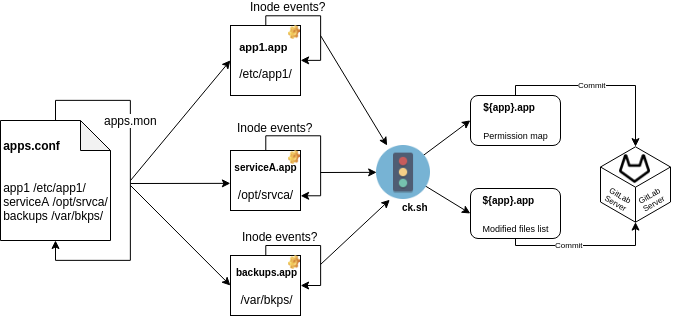

The diagram above was exported from draw.io. Its source (the exported page's mxGraphModel, read from the mxfile embedded in the PNG):
<mxGraphModel dx="815" dy="452" grid="1" gridSize="10" guides="1" tooltips="1" connect="1" arrows="1" fold="1" page="1" pageScale="1" pageWidth="826" pageHeight="1169" background="#ffffff" math="0" shadow="0">
  <root>
    <mxCell id="0" />
    <mxCell id="1" parent="0" />
    <mxCell id="t0fCib-azlcMED1z_HWI-32" value="" style="endArrow=classic;html=1;entryX=0;entryY=0.5;entryDx=0;entryDy=0;" edge="1" parent="1" target="t0fCib-azlcMED1z_HWI-31">
      <mxGeometry width="50" height="50" relative="1" as="geometry">
        <mxPoint x="465" y="194.45259391771015" as="sourcePoint" />
        <mxPoint x="518" y="194" as="targetPoint" />
      </mxGeometry>
    </mxCell>
    <mxCell id="t0fCib-azlcMED1z_HWI-29" value="" style="endArrow=classic;html=1;entryX=0;entryY=0.5;entryDx=0;entryDy=0;" edge="1" parent="1" target="t0fCib-azlcMED1z_HWI-27">
      <mxGeometry width="50" height="50" relative="1" as="geometry">
        <mxPoint x="465" y="175.74971428571428" as="sourcePoint" />
        <mxPoint x="563" y="131.28571428571433" as="targetPoint" />
      </mxGeometry>
    </mxCell>
    <mxCell id="3ibKxkjQtKTaUkpppLZ_-98" value="&lt;div style=&quot;text-align: left&quot;&gt;&lt;span&gt;&lt;b&gt;apps.conf&lt;/b&gt;&lt;/span&gt;&lt;/div&gt;&lt;br&gt;&lt;br&gt;&lt;div style=&quot;text-align: left&quot;&gt;app1 /etc/app1/&amp;nbsp;&lt;/div&gt;&lt;div&gt;serviceA /opt/srvca/&lt;/div&gt;&lt;div style=&quot;text-align: left&quot;&gt;backups /var/bkps/&lt;/div&gt;" style="shape=note;whiteSpace=wrap;html=1;backgroundOutline=1;darkOpacity=0.05;" vertex="1" parent="1">
      <mxGeometry x="50" y="135" width="110" height="120" as="geometry" />
    </mxCell>
    <mxCell id="3ibKxkjQtKTaUkpppLZ_-102" style="edgeStyle=orthogonalEdgeStyle;rounded=0;orthogonalLoop=1;jettySize=auto;html=1;exitX=0.5;exitY=0;exitDx=0;exitDy=0;exitPerimeter=0;" edge="1" parent="1" source="3ibKxkjQtKTaUkpppLZ_-98" target="3ibKxkjQtKTaUkpppLZ_-98">
      <mxGeometry relative="1" as="geometry" />
    </mxCell>
    <mxCell id="3ibKxkjQtKTaUkpppLZ_-103" value="apps.mon" style="text;html=1;resizable=0;points=[];align=center;verticalAlign=middle;labelBackgroundColor=#ffffff;" vertex="1" connectable="0" parent="3ibKxkjQtKTaUkpppLZ_-102">
      <mxGeometry x="-0.0514" y="-1" relative="1" as="geometry">
        <mxPoint x="1" y="-51" as="offset" />
      </mxGeometry>
    </mxCell>
    <mxCell id="3ibKxkjQtKTaUkpppLZ_-104" value="&lt;div style=&quot;text-align: left ; font-size: 11px&quot;&gt;&lt;b&gt;&lt;font style=&quot;font-size: 11px&quot;&gt;app1.app&lt;/font&gt;&lt;/b&gt;&lt;/div&gt;&lt;div style=&quot;text-align: left ; font-size: 11px&quot;&gt;&lt;br&gt;&lt;/div&gt;/etc/app1/&lt;br&gt;" style="whiteSpace=wrap;html=1;aspect=fixed;" vertex="1" parent="1">
      <mxGeometry x="280" y="40" width="70" height="70" as="geometry" />
    </mxCell>
    <mxCell id="3ibKxkjQtKTaUkpppLZ_-105" value="&lt;font style=&quot;font-size: 10px&quot;&gt;&lt;b&gt;serviceA.app&lt;/b&gt;&lt;br&gt;&lt;/font&gt;&lt;br&gt;/opt/srvca/&lt;br&gt;" style="rounded=0;whiteSpace=wrap;html=1;" vertex="1" parent="1">
      <mxGeometry x="280" y="165" width="70" height="60" as="geometry" />
    </mxCell>
    <mxCell id="3ibKxkjQtKTaUkpppLZ_-106" value="&lt;b&gt;&lt;font style=&quot;font-size: 10px&quot;&gt;backups.app&lt;/font&gt;&lt;/b&gt;&lt;br&gt;&lt;br&gt;/var/bkps/&lt;br&gt;" style="rounded=0;whiteSpace=wrap;html=1;" vertex="1" parent="1">
      <mxGeometry x="280" y="270" width="70" height="60" as="geometry" />
    </mxCell>
    <mxCell id="3ibKxkjQtKTaUkpppLZ_-107" value="" style="endArrow=classic;html=1;entryX=0;entryY=0.5;entryDx=0;entryDy=0;" edge="1" parent="1" target="3ibKxkjQtKTaUkpppLZ_-104">
      <mxGeometry width="50" height="50" relative="1" as="geometry">
        <mxPoint x="180" y="195" as="sourcePoint" />
        <mxPoint x="230" y="135" as="targetPoint" />
      </mxGeometry>
    </mxCell>
    <mxCell id="3ibKxkjQtKTaUkpppLZ_-108" value="" style="endArrow=classic;html=1;entryX=0;entryY=0.5;entryDx=0;entryDy=0;" edge="1" parent="1">
      <mxGeometry width="50" height="50" relative="1" as="geometry">
        <mxPoint x="180" y="198" as="sourcePoint" />
        <mxPoint x="279.8571428571429" y="197.8571428571429" as="targetPoint" />
      </mxGeometry>
    </mxCell>
    <mxCell id="3ibKxkjQtKTaUkpppLZ_-112" style="edgeStyle=orthogonalEdgeStyle;rounded=0;orthogonalLoop=1;jettySize=auto;html=1;entryX=1;entryY=0.5;entryDx=0;entryDy=0;" edge="1" parent="1" source="3ibKxkjQtKTaUkpppLZ_-104" target="3ibKxkjQtKTaUkpppLZ_-104">
      <mxGeometry relative="1" as="geometry">
        <Array as="points">
          <mxPoint x="315" y="30" />
          <mxPoint x="370" y="30" />
          <mxPoint x="370" y="75" />
        </Array>
      </mxGeometry>
    </mxCell>
    <mxCell id="t0fCib-azlcMED1z_HWI-6" value="Inode events?" style="text;html=1;resizable=0;points=[];align=center;verticalAlign=middle;labelBackgroundColor=#ffffff;" vertex="1" connectable="0" parent="3ibKxkjQtKTaUkpppLZ_-112">
      <mxGeometry x="-0.5038" y="-1" relative="1" as="geometry">
        <mxPoint y="-11" as="offset" />
      </mxGeometry>
    </mxCell>
    <mxCell id="3ibKxkjQtKTaUkpppLZ_-113" style="edgeStyle=orthogonalEdgeStyle;rounded=0;orthogonalLoop=1;jettySize=auto;html=1;entryX=1;entryY=0.75;entryDx=0;entryDy=0;" edge="1" parent="1">
      <mxGeometry relative="1" as="geometry">
        <mxPoint x="315.2857142857142" y="165" as="sourcePoint" />
        <mxPoint x="350.1428571428571" y="210.28571428571433" as="targetPoint" />
        <Array as="points">
          <mxPoint x="315" y="150" />
          <mxPoint x="370" y="150" />
          <mxPoint x="370" y="210" />
        </Array>
      </mxGeometry>
    </mxCell>
    <mxCell id="t0fCib-azlcMED1z_HWI-9" value="Inode events?" style="text;html=1;resizable=0;points=[];align=center;verticalAlign=middle;labelBackgroundColor=#ffffff;" vertex="1" connectable="0" parent="3ibKxkjQtKTaUkpppLZ_-113">
      <mxGeometry x="-0.6275" y="-1" relative="1" as="geometry">
        <mxPoint x="-4" y="-10" as="offset" />
      </mxGeometry>
    </mxCell>
    <mxCell id="3ibKxkjQtKTaUkpppLZ_-114" style="edgeStyle=orthogonalEdgeStyle;rounded=0;orthogonalLoop=1;jettySize=auto;html=1;entryX=1;entryY=0.5;entryDx=0;entryDy=0;" edge="1" parent="1" source="3ibKxkjQtKTaUkpppLZ_-106" target="3ibKxkjQtKTaUkpppLZ_-106">
      <mxGeometry relative="1" as="geometry">
        <Array as="points">
          <mxPoint x="315" y="260" />
          <mxPoint x="370" y="260" />
          <mxPoint x="370" y="300" />
        </Array>
      </mxGeometry>
    </mxCell>
    <mxCell id="t0fCib-azlcMED1z_HWI-10" value="Inode events?&lt;br&gt;" style="text;html=1;resizable=0;points=[];align=center;verticalAlign=middle;labelBackgroundColor=#ffffff;" vertex="1" connectable="0" parent="3ibKxkjQtKTaUkpppLZ_-114">
      <mxGeometry x="-0.7267" y="-7" relative="1" as="geometry">
        <mxPoint x="7" y="-16" as="offset" />
      </mxGeometry>
    </mxCell>
    <mxCell id="t0fCib-azlcMED1z_HWI-1" value="" style="endArrow=classic;html=1;entryX=0;entryY=0.5;entryDx=0;entryDy=0;" edge="1" parent="1" target="3ibKxkjQtKTaUkpppLZ_-106">
      <mxGeometry width="50" height="50" relative="1" as="geometry">
        <mxPoint x="180" y="200" as="sourcePoint" />
        <mxPoint x="270" y="210" as="targetPoint" />
      </mxGeometry>
    </mxCell>
    <mxCell id="t0fCib-azlcMED1z_HWI-2" value="" style="shape=image;html=1;verticalLabelPosition=bottom;labelBackgroundColor=#ffffff;verticalAlign=top;imageAspect=1;aspect=fixed;image=img/clipart/Gear_128x128.png" vertex="1" parent="1">
      <mxGeometry x="338" y="40" width="12" height="14" as="geometry" />
    </mxCell>
    <mxCell id="t0fCib-azlcMED1z_HWI-4" value="" style="shape=image;html=1;verticalLabelPosition=bottom;labelBackgroundColor=#ffffff;verticalAlign=top;imageAspect=1;aspect=fixed;image=img/clipart/Gear_128x128.png" vertex="1" parent="1">
      <mxGeometry x="338" y="165" width="12" height="14" as="geometry" />
    </mxCell>
    <mxCell id="t0fCib-azlcMED1z_HWI-5" value="" style="shape=image;html=1;verticalLabelPosition=bottom;labelBackgroundColor=#ffffff;verticalAlign=top;imageAspect=1;aspect=fixed;image=img/clipart/Gear_128x128.png" vertex="1" parent="1">
      <mxGeometry x="338" y="270" width="12" height="14" as="geometry" />
    </mxCell>
    <mxCell id="t0fCib-azlcMED1z_HWI-21" value="" style="shape=image;html=1;verticalAlign=top;verticalLabelPosition=bottom;labelBackgroundColor=#ffffff;imageAspect=0;aspect=fixed;image=https://cdn2.iconfinder.com/data/icons/circle-icons-1/64/traffic-128.png" vertex="1" parent="1">
      <mxGeometry x="426" y="160" width="54" height="54" as="geometry" />
    </mxCell>
    <mxCell id="t0fCib-azlcMED1z_HWI-23" value="" style="endArrow=classic;html=1;" edge="1" parent="1" target="t0fCib-azlcMED1z_HWI-21">
      <mxGeometry width="50" height="50" relative="1" as="geometry">
        <mxPoint x="370" y="50" as="sourcePoint" />
        <mxPoint x="420" y="170" as="targetPoint" />
      </mxGeometry>
    </mxCell>
    <mxCell id="t0fCib-azlcMED1z_HWI-24" value="" style="endArrow=classic;html=1;entryX=0.25;entryY=1;entryDx=0;entryDy=0;" edge="1" parent="1" target="t0fCib-azlcMED1z_HWI-21">
      <mxGeometry width="50" height="50" relative="1" as="geometry">
        <mxPoint x="370" y="279" as="sourcePoint" />
        <mxPoint x="422.8571428571429" y="209.28571428571433" as="targetPoint" />
      </mxGeometry>
    </mxCell>
    <mxCell id="t0fCib-azlcMED1z_HWI-41" value="" style="edgeStyle=orthogonalEdgeStyle;rounded=0;orthogonalLoop=1;jettySize=auto;html=1;fontSize=8;entryX=0;entryY=0;entryDx=35;entryDy=1.2927405783630994;entryPerimeter=0;exitX=0.5;exitY=0;exitDx=0;exitDy=0;" edge="1" parent="1" source="t0fCib-azlcMED1z_HWI-27" target="t0fCib-azlcMED1z_HWI-33">
      <mxGeometry relative="1" as="geometry">
        <mxPoint x="565" y="30" as="targetPoint" />
        <Array as="points">
          <mxPoint x="565" y="100" />
          <mxPoint x="685" y="100" />
        </Array>
      </mxGeometry>
    </mxCell>
    <mxCell id="t0fCib-azlcMED1z_HWI-42" value="Commit" style="text;html=1;resizable=0;points=[];align=center;verticalAlign=middle;labelBackgroundColor=#ffffff;fontSize=8;" vertex="1" connectable="0" parent="t0fCib-azlcMED1z_HWI-41">
      <mxGeometry x="-0.0949" y="1" relative="1" as="geometry">
        <mxPoint as="offset" />
      </mxGeometry>
    </mxCell>
    <mxCell id="t0fCib-azlcMED1z_HWI-27" value="&lt;div style=&quot;text-align: left&quot;&gt;&lt;span&gt;&lt;font size=&quot;1&quot;&gt;&lt;b&gt;${app}.app&lt;/b&gt;&lt;/font&gt;&lt;/span&gt;&lt;/div&gt;&lt;div style=&quot;text-align: left&quot;&gt;&lt;span&gt;&lt;font style=&quot;font-size: 9px&quot;&gt;&lt;br&gt;&lt;/font&gt;&lt;/span&gt;&lt;/div&gt;&lt;font size=&quot;1&quot;&gt;&lt;span style=&quot;font-size: 9px&quot;&gt;Permission map&lt;/span&gt;&lt;/font&gt;" style="rounded=1;whiteSpace=wrap;html=1;" vertex="1" parent="1">
      <mxGeometry x="520" y="110" width="90" height="50" as="geometry" />
    </mxCell>
    <mxCell id="t0fCib-azlcMED1z_HWI-38" value="" style="edgeStyle=orthogonalEdgeStyle;rounded=0;orthogonalLoop=1;jettySize=auto;html=1;fontSize=8;entryX=0;entryY=0;entryDx=35;entryDy=76.7072594216369;entryPerimeter=0;" edge="1" parent="1" source="t0fCib-azlcMED1z_HWI-31" target="t0fCib-azlcMED1z_HWI-33">
      <mxGeometry relative="1" as="geometry">
        <mxPoint x="565" y="333" as="targetPoint" />
        <Array as="points">
          <mxPoint x="565" y="260" />
          <mxPoint x="685" y="260" />
        </Array>
      </mxGeometry>
    </mxCell>
    <mxCell id="t0fCib-azlcMED1z_HWI-39" value="Commit&lt;br&gt;" style="text;html=1;resizable=0;points=[];align=center;verticalAlign=middle;labelBackgroundColor=#ffffff;fontSize=8;" vertex="1" connectable="0" parent="t0fCib-azlcMED1z_HWI-38">
      <mxGeometry x="-0.1883" y="1" relative="1" as="geometry">
        <mxPoint as="offset" />
      </mxGeometry>
    </mxCell>
    <mxCell id="t0fCib-azlcMED1z_HWI-31" value="&lt;div style=&quot;text-align: left&quot;&gt;&lt;span&gt;&lt;font size=&quot;1&quot;&gt;&lt;b&gt;${app}.app&lt;/b&gt;&lt;/font&gt;&lt;/span&gt;&lt;/div&gt;&lt;div style=&quot;text-align: left&quot;&gt;&lt;span&gt;&lt;font style=&quot;font-size: 9px&quot;&gt;&lt;br&gt;&lt;/font&gt;&lt;/span&gt;&lt;/div&gt;&lt;font size=&quot;1&quot;&gt;&lt;span style=&quot;font-size: 9px&quot;&gt;Modified files list&lt;/span&gt;&lt;/font&gt;" style="rounded=1;whiteSpace=wrap;html=1;" vertex="1" parent="1">
      <mxGeometry x="520" y="203" width="90" height="50" as="geometry" />
    </mxCell>
    <mxCell id="t0fCib-azlcMED1z_HWI-33" value="" style="html=1;whiteSpace=wrap;aspect=fixed;shape=isoCube;backgroundOutline=1;" vertex="1" parent="1">
      <mxGeometry x="650" y="160" width="70" height="78" as="geometry" />
    </mxCell>
    <mxCell id="t0fCib-azlcMED1z_HWI-43" value="" style="shape=image;html=1;verticalAlign=top;verticalLabelPosition=bottom;labelBackgroundColor=#ffffff;imageAspect=0;aspect=fixed;image=https://cdn1.iconfinder.com/data/icons/feather-2/24/gitlab-128.png;fontSize=8;" vertex="1" parent="1">
      <mxGeometry x="669" y="168" width="31" height="31" as="geometry" />
    </mxCell>
    <mxCell id="t0fCib-azlcMED1z_HWI-44" value="GitLab&lt;br&gt;Server&lt;br&gt;" style="text;html=1;resizable=0;points=[];autosize=1;align=left;verticalAlign=top;spacingTop=-4;fontSize=8;rotation=30;" vertex="1" parent="1">
      <mxGeometry x="654" y="206" width="40" height="20" as="geometry" />
    </mxCell>
    <mxCell id="t0fCib-azlcMED1z_HWI-45" value="GitLab&lt;br&gt;Server&lt;br&gt;" style="text;html=1;resizable=0;points=[];autosize=1;align=left;verticalAlign=top;spacingTop=-4;fontSize=8;rotation=-30;" vertex="1" parent="1">
      <mxGeometry x="686" y="200" width="40" height="20" as="geometry" />
    </mxCell>
    <mxCell id="t0fCib-azlcMED1z_HWI-46" value="" style="endArrow=classic;html=1;fontSize=8;entryX=0;entryY=0.5;entryDx=0;entryDy=0;" edge="1" parent="1" target="t0fCib-azlcMED1z_HWI-21">
      <mxGeometry width="50" height="50" relative="1" as="geometry">
        <mxPoint x="370" y="187" as="sourcePoint" />
        <mxPoint x="140" y="350" as="targetPoint" />
      </mxGeometry>
    </mxCell>
    <mxCell id="t0fCib-azlcMED1z_HWI-47" value="&lt;b&gt;&lt;font style=&quot;font-size: 10px&quot;&gt;ck.sh&lt;/font&gt;&lt;/b&gt;" style="text;html=1;resizable=0;points=[];autosize=1;align=left;verticalAlign=top;spacingTop=-4;fontSize=8;" vertex="1" parent="1">
      <mxGeometry x="450" y="214" width="40" height="10" as="geometry" />
    </mxCell>
  </root>
</mxGraphModel>